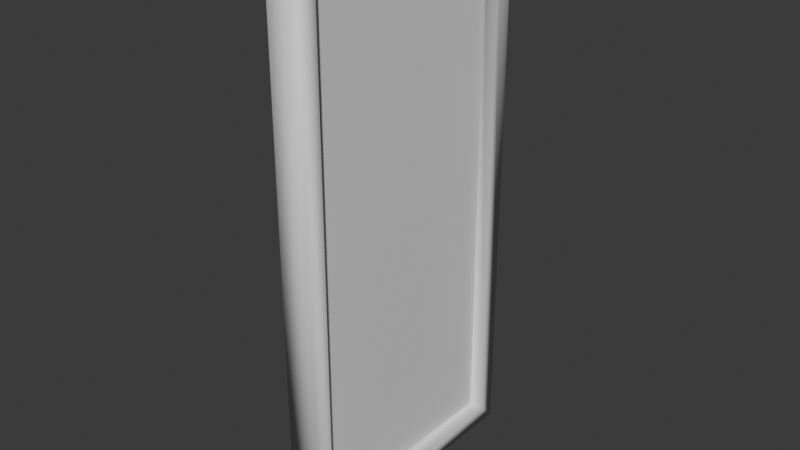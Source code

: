 # Source: Window.blend  (saved by Blender 4.5.90; exported with 4.5.12 LTS)
import bpy
from mathutils import Matrix  # noqa: F401  (used for matrix-valued properties, if any)

bpy.ops.wm.read_factory_settings(use_empty=True)
scene = bpy.context.scene
scene.name = 'Scene'

# ---- collections
col_collection = bpy.data.collections.new('Collection'); scene.collection.children.link(col_collection)

# ---- materials (node trees are filled in below, after node groups)
mat_windowframematerial = bpy.data.materials.new('WindowFrameMaterial')
mat_windowmaterial = bpy.data.materials.new('WindowMaterial')

# ---- material node trees
mat_windowframematerial.use_nodes = True; mat_windowframematerial.node_tree.nodes.clear()
_N = mat_windowframematerial.node_tree.nodes; _L = mat_windowframematerial.node_tree.links
n0 = _N.new('ShaderNodeBsdfPrincipled'); n0.name = 'Principled BSDF'; n0.location = (-200, 100)
n1 = _N.new('ShaderNodeOutputMaterial'); n1.name = 'Material Output'; n1.location = (200, 100)
_L.new(n0.outputs[0], n1.inputs[0])
n1.is_active_output = True
mat_windowmaterial.use_nodes = True; mat_windowmaterial.node_tree.nodes.clear()
_N = mat_windowmaterial.node_tree.nodes; _L = mat_windowmaterial.node_tree.links
n0 = _N.new('ShaderNodeBsdfPrincipled'); n0.name = 'Principled BSDF'; n0.location = (-200, 100)
n1 = _N.new('ShaderNodeOutputMaterial'); n1.name = 'Material Output'; n1.location = (200, 100)
_L.new(n0.outputs[0], n1.inputs[0])
n1.is_active_output = True

# ---- world
world_world = bpy.data.worlds.new('World'); scene.world = world_world
world_world.use_nodes = True; world_world.node_tree.nodes.clear()
_N = world_world.node_tree.nodes; _L = world_world.node_tree.links
n0 = _N.new('ShaderNodeOutputWorld'); n0.name = 'World Output'; n0.location = (200, 100)
n1 = _N.new('ShaderNodeBackground'); n1.name = 'Background'; n1.location = (-200, 100)
n1.inputs[0].default_value = (0.05088, 0.05088, 0.05088, 1.0)
_L.new(n1.outputs[0], n0.inputs[0])
n0.is_active_output = True
world_world.color = (0.05088, 0.05088, 0.05088)
world_world.sun_shadow_jitter_overblur = 0.0

# ---- meshes
me_cube_001 = bpy.data.meshes.new('Cube.001')
me_cube_001.from_pydata([(0.0, -0.26, 0.04), (0.0, -0.26, 1.21), (0.0, 0.26, 0.04), (0.0, 0.26, 1.21), (0.075, -0.26, 0.04), (0.075, -0.26, 1.21), (0.075, 0.26, 0.04), (0.075, 0.26, 1.21), (0.075, 0.3, 1.25), (0.075, 0.3, 0.0), (0.075, -0.3, 0.0), (0.075, -0.3, 1.25), (0.0, 0.3, 0.0), (0.0, -0.3, 0.0), (0.0, -0.3, 1.25), (0.0, 0.3, 1.25), (0.05, 0.25, 0.05), (0.025, 0.25, 0.05), (0.025, -0.25, 0.05), (0.05, -0.25, 0.05), (0.025, -0.25, 1.2), (0.05, -0.25, 1.2), (0.025, 0.25, 1.2), (0.05, 0.25, 1.2)], [], [(19, 21, 5, 4), (12, 15, 8, 9), (16, 19, 4, 6), (10, 11, 14, 13), (12, 9, 10, 13), (8, 15, 14, 11), (7, 6, 9, 8), (6, 4, 10, 9), (5, 7, 8, 11), (4, 5, 11, 10), (0, 2, 12, 13), (1, 0, 13, 14), (3, 1, 14, 15), (2, 3, 15, 12), (21, 23, 7, 5), (23, 16, 6, 7), (3, 2, 17, 22), (22, 17, 16, 23), (1, 3, 22, 20), (20, 22, 23, 21), (2, 0, 18, 17), (17, 18, 19, 16), (0, 1, 20, 18), (18, 20, 21, 19)])
me_cube_001.polygons.foreach_set('use_smooth', [True] * 24)
_uv = me_cube_001.uv_layers.new(name='UVMap')
_uv.uv.foreach_set('vector', [0.8537, 0.6414, 0.8537, 0.01566, 0.8673, 0.01022, 0.8673, 0.6468, 0.704, 0.6903, 0.704, 0.01022, 0.7448, 0.01022, 0.7448, 0.6903, 0.8537, 0.9447, 0.8537, 0.6727, 0.8673, 0.6672, 0.8673, 0.9502, 0.7652, 0.6903, 0.7652, 0.01022, 0.8061, 0.01022, 0.8061, 0.6903, 0.9898, 0.3367, 0.949, 0.3367, 0.949, 0.01022, 0.9898, 0.01022, 0.9898, 0.6836, 0.949, 0.6836, 0.949, 0.3571, 0.9898, 0.3571, 0.03198, 0.03198, 0.03198, 0.6686, 0.01022, 0.6903, 0.01022, 0.01022, 0.03198, 0.6686, 0.3149, 0.6686, 0.3367, 0.6903, 0.01022, 0.6903, 0.3149, 0.03198, 0.03198, 0.03198, 0.01022, 0.01022, 0.3367, 0.01022, 0.3149, 0.6686, 0.3149, 0.03198, 0.3367, 0.01022, 0.3367, 0.6903, 0.3789, 0.6686, 0.6618, 0.6686, 0.6836, 0.6903, 0.3571, 0.6903, 0.3789, 0.03198, 0.3789, 0.6686, 0.3571, 0.6903, 0.3571, 0.01022, 0.6618, 0.03198, 0.3789, 0.03198, 0.3571, 0.01022, 0.6836, 0.01022, 0.6618, 0.6686, 0.6618, 0.03198, 0.6836, 0.01022, 0.6836, 0.6903, 0.9013, 0.6727, 0.9013, 0.9447, 0.8877, 0.9502, 0.8877, 0.6672, 0.9013, 0.01566, 0.9013, 0.6414, 0.8877, 0.6468, 0.8877, 0.01022, 0.9285, 0.01022, 0.9285, 0.6468, 0.9149, 0.6414, 0.9149, 0.01566, 0.9149, 0.01566, 0.9149, 0.6414, 0.9013, 0.6414, 0.9013, 0.01566, 0.9285, 0.6672, 0.9285, 0.9502, 0.9149, 0.9447, 0.9149, 0.6727, 0.9149, 0.6727, 0.9149, 0.9447, 0.9013, 0.9447, 0.9013, 0.6727, 0.8265, 0.9502, 0.8265, 0.6672, 0.8401, 0.6727, 0.8401, 0.9447, 0.8401, 0.9447, 0.8401, 0.6727, 0.8537, 0.6727, 0.8537, 0.9447, 0.8265, 0.6468, 0.8265, 0.01022, 0.8401, 0.01566, 0.8401, 0.6414, 0.8401, 0.6414, 0.8401, 0.01566, 0.8537, 0.01566, 0.8537, 0.6414])
me_cube_001.materials.append(mat_windowframematerial)
me_cube_001.update()
me_cube = bpy.data.meshes.new('Cube')
me_cube.from_pydata([(-0.0125, -0.25, -0.575), (-0.0125, -0.25, 0.575), (-0.0125, 0.25, -0.575), (-0.0125, 0.25, 0.575), (0.0125, -0.25, -0.575), (0.0125, -0.25, 0.575), (0.0125, 0.25, -0.575), (0.0125, 0.25, 0.575)], [(6, 2), (3, 7), (0, 4), (5, 1)], [(0, 1, 3, 2), (6, 7, 5, 4)])
_uv = me_cube.uv_layers.new(name='UVMap')
_uv.uv.foreach_set('vector', [0.375, 0.0, 0.625, 0.0, 0.625, 0.25, 0.375, 0.25, 0.375, 0.5, 0.625, 0.5, 0.625, 0.75, 0.375, 0.75])
me_cube.materials.append(mat_windowmaterial)
me_cube.update()

# ---- objects
ob_frame = bpy.data.objects.new('Frame', me_cube_001)
ob_glass = bpy.data.objects.new('Glass', me_cube)

# ---- transforms, parenting, visibility, modifiers, constraints
ob_frame.location = (-0.0375, 0.0, 0.0)
ob_glass.parent = ob_frame
ob_glass.location = (0.0375, 0.0, 0.625)

# ---- collection membership
col_collection.objects.link(ob_frame)
col_collection.objects.link(ob_glass)

# ---- scene / render settings (as saved in the file)
scene.frame_start = 1; scene.frame_end = 250; scene.frame_set(1)
scene.render.engine = 'BLENDER_EEVEE_NEXT'
bpy.context.view_layer.update()

# ---- added for rendering (the .blend has no active camera and no usable light): camera, sun
cam_auto = bpy.data.cameras.new('AutoCamera')
cam_auto.lens = 50.0
cam_auto.sensor_width = 36.0
cam_auto.clip_end = 1000.0
ob_auto_camera = bpy.data.objects.new('AutoCamera', cam_auto)
scene.collection.objects.link(ob_auto_camera)
ob_auto_camera.location = (1.28474, -1.54169, 1.65279)
ob_auto_camera.rotation_euler = (1.09748, -7.21219e-08, 0.694738)
scene.camera = ob_auto_camera
light_auto_sun = bpy.data.lights.new('AutoSun', 'SUN')
light_auto_sun.energy = 3.0
light_auto_sun.angle = 0.0523599
ob_auto_sun = bpy.data.objects.new('AutoSun', light_auto_sun)
scene.collection.objects.link(ob_auto_sun)
ob_auto_sun.rotation_euler = (0.872665, 0.174533, 0.523599)
bpy.context.view_layer.update()
